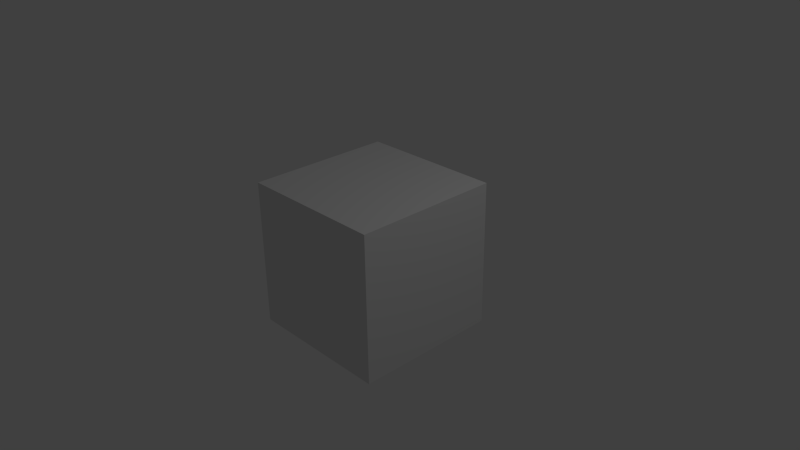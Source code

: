 # Source: cube.blend  (saved by Blender 2.75.0; exported with 4.5.12 LTS)
import bpy
from mathutils import Matrix  # noqa: F401  (used for matrix-valued properties, if any)

bpy.ops.wm.read_factory_settings(use_empty=True)
scene = bpy.context.scene
scene.name = 'Scene'

# ---- collections
col_collection_1 = bpy.data.collections.new('Collection 1'); scene.collection.children.link(col_collection_1)

# ---- materials (node trees are filled in below, after node groups)
mat_material = bpy.data.materials.new('Material')
mat_material.alpha_threshold = 0.0
mat_material.use_transparent_shadow = False
mat_material.roughness = 0.5
mat_material.line_color = (0.0, 0.0, 0.0, 1.0)

# ---- material node trees

# ---- world
world_world = bpy.data.worlds.new('World'); scene.world = world_world
world_world.color = (0.05088, 0.05088, 0.05088)
world_world.use_sun_shadow = False
world_world.sun_shadow_jitter_overblur = 0.0
world_world.cycles.sampling_method = 'MANUAL'
world_world.cycles.sample_map_resolution = 256

# ---- cameras
cam_camera = bpy.data.cameras.new('Camera')
cam_camera.clip_end = 100.0
cam_camera.lens = 35.0
cam_camera.sensor_width = 32.0
cam_camera.sensor_height = 18.0
cam_camera.ortho_scale = 7.314
cam_camera.dof.focus_distance = 0.0
cam_camera.dof.aperture_fstop = 128.0

# ---- lights
light_lamp = bpy.data.lights.new('Lamp', 'POINT')
light_lamp.transmission_factor = 0.0
light_lamp.cutoff_distance = 30.0
light_lamp.energy = 100.0
light_lamp.shadow_buffer_clip_start = 1.001
light_lamp.shadow_soft_size = 0.1
light_lamp.shadow_maximum_resolution = 0.006
light_lamp.use_absolute_resolution = True
light_lamp.cycles.use_multiple_importance_sampling = False

# ---- meshes
me_cube = bpy.data.meshes.new('cube')
me_cube.from_pydata([(1.0, 1.0, -1.0), (1.0, -1.0, -1.0), (-1.0, -1.0, -1.0), (-1.0, 1.0, -1.0), (1.0, 1.0, 1.0), (1.0, -1.0, 1.0), (-1.0, -1.0, 1.0), (-1.0, 1.0, 1.0)], [], [(0, 1, 2, 3), (4, 7, 6, 5), (0, 4, 5, 1), (1, 5, 6, 2), (2, 6, 7, 3), (4, 0, 3, 7)])
me_cube.materials.append(mat_material)
me_cube.use_remesh_preserve_volume = False
me_cube.use_remesh_preserve_attributes = False
me_cube.use_mirror_vertex_groups = False
me_cube.update()

# ---- objects
ob_cube = bpy.data.objects.new('cube', me_cube)
ob_lamp = bpy.data.objects.new('Lamp', light_lamp)
ob_camera = bpy.data.objects.new('Camera', cam_camera)

# ---- transforms, parenting, visibility, modifiers, constraints
ob_cube.location = (0.0, 0.0, 0.0)
ob_cube.lock_rotations_4d = False
ob_cube.empty_display_type = 'ARROWS'
ob_cube.lineart.crease_threshold = 0.0
ob_lamp.location = (4.076, 1.005, 5.904)
ob_lamp.rotation_euler = (0.6503, 0.05522, 1.866)
ob_lamp.lock_rotations_4d = False
ob_lamp.empty_display_type = 'ARROWS'
ob_lamp.color = (0.0, 0.0, 0.0, 0.0)
ob_lamp.lineart.crease_threshold = 0.0
ob_camera.location = (7.481, -6.508, 5.344)
ob_camera.rotation_euler = (1.109, 0.01082, 0.8149)
ob_camera.lock_rotations_4d = False
ob_camera.empty_display_type = 'ARROWS'
ob_camera.color = (0.0, 0.0, 0.0, 0.0)
ob_camera.display_type = 'WIRE'
ob_camera.lineart.crease_threshold = 0.0

# ---- collection membership
col_collection_1.objects.link(ob_cube)
col_collection_1.objects.link(ob_lamp)
col_collection_1.objects.link(ob_camera)

# ---- scene / render settings (as saved in the file)
scene.camera = ob_camera
scene.frame_start = 1; scene.frame_end = 250; scene.frame_set(1)
scene.render.engine = 'BLENDER_EEVEE_NEXT'
scene.render.resolution_percentage = 50
scene.render.dither_intensity = 0.0
scene.cycles.use_denoising = False
scene.cycles.samples = 10
scene.cycles.sampling_pattern = 'TABULATED_SOBOL'
scene.cycles.light_sampling_threshold = 0.0
scene.cycles.use_adaptive_sampling = False
scene.cycles.use_light_tree = False
scene.cycles.blur_glossy = 0.0
scene.cycles.pixel_filter_type = 'GAUSSIAN'
scene.cycles.sample_clamp_indirect = 0.0
scene.view_settings.view_transform = 'Standard'
bpy.context.view_layer.update()
